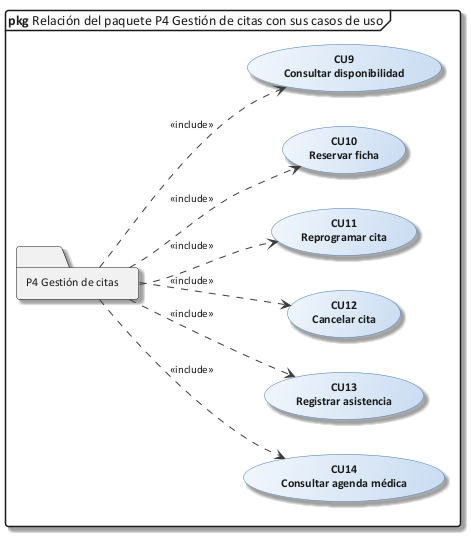

The diagram above was rendered by PlantUML. Its source (embedded in the PNG):
@startuml 26_rel_p4
!include C:/Users/Sergio Estaca Paco/Desktop/HeadSalud/Docs/diagramas/estilo_ea.iuml
mainframe **pkg** Relación del paquete P4 Gestión de citas con sus casos de uso
left to right direction
folder "P4 Gestión de citas" as PK
usecase "CU9\nConsultar disponibilidad" as CU9
PK ..> CU9 : <<include>>
usecase "CU10\nReservar ficha" as CU10
PK ..> CU10 : <<include>>
usecase "CU11\nReprogramar cita" as CU11
PK ..> CU11 : <<include>>
usecase "CU12\nCancelar cita" as CU12
PK ..> CU12 : <<include>>
usecase "CU13\nRegistrar asistencia" as CU13
PK ..> CU13 : <<include>>
usecase "CU14\nConsultar agenda médica" as CU14
PK ..> CU14 : <<include>>
@enduml